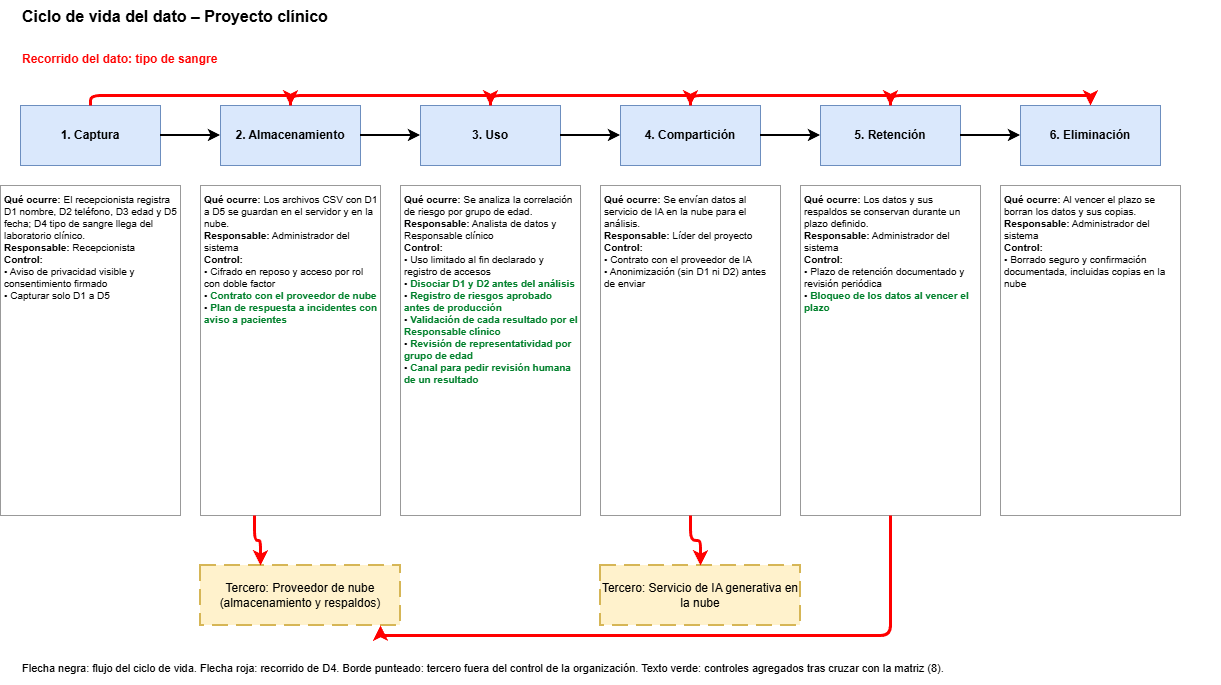

The diagram above was exported from draw.io. Its source (the exported page's mxGraphModel, read from the mxfile embedded in the PNG):
<mxGraphModel dx="1414" dy="783" grid="1" gridSize="10" guides="1" tooltips="1" connect="1" arrows="1" fold="1" page="1" pageScale="1" pageWidth="1400" pageHeight="760" math="0" shadow="0">
  <root>
    <mxCell id="0" />
    <mxCell id="1" parent="0" />
    <mxCell id="c3" parent="1" style="text;html=1;align=left;fontSize=16;" value="&lt;b&gt;Ciclo de vida del dato – Proyecto clínico&lt;/b&gt;" vertex="1">
      <mxGeometry height="30" width="1200" x="40" y="5" as="geometry" />
    </mxCell>
    <mxCell id="c4" parent="1" style="rounded=0;whiteSpace=wrap;html=1;fillColor=#dae8fc;strokeColor=#6c8ebf;fontStyle=1;" value="1. Captura" vertex="1">
      <mxGeometry height="60" width="140" x="40" y="110" as="geometry" />
    </mxCell>
    <mxCell id="c5" parent="1" style="text;html=1;whiteSpace=wrap;align=left;verticalAlign=top;strokeColor=#999999;fontSize=10;spacing=4;" value="&lt;b&gt;Qué ocurre:&lt;/b&gt; El recepcionista registra D1 nombre, D2 teléfono, D3 edad y D5 fecha; D4 tipo de sangre llega del laboratorio clínico.&lt;br&gt;&lt;b&gt;Responsable:&lt;/b&gt; Recepcionista&lt;br&gt;&lt;b&gt;Control:&lt;/b&gt;&lt;br&gt;• Aviso de privacidad visible y consentimiento firmado&lt;br&gt;• Capturar solo D1 a D5" vertex="1">
      <mxGeometry height="330" width="180" x="20" y="190" as="geometry" />
    </mxCell>
    <mxCell id="c6" parent="1" style="rounded=0;whiteSpace=wrap;html=1;fillColor=#dae8fc;strokeColor=#6c8ebf;fontStyle=1;" value="2. Almacenamiento" vertex="1">
      <mxGeometry height="60" width="140" x="240" y="110" as="geometry" />
    </mxCell>
    <mxCell id="c7" parent="1" style="text;html=1;whiteSpace=wrap;align=left;verticalAlign=top;strokeColor=#999999;fontSize=10;spacing=4;" value="&lt;b&gt;Qué ocurre:&lt;/b&gt; Los archivos CSV con D1 a D5 se guardan en el servidor y en la nube.&lt;br&gt;&lt;b&gt;Responsable:&lt;/b&gt; Administrador del sistema&lt;br&gt;&lt;b&gt;Control:&lt;/b&gt;&lt;br&gt;• Cifrado en reposo y acceso por rol con doble factor&lt;br&gt;• &lt;font color='#00802b'&gt;&lt;b&gt;Contrato con el proveedor de nube&lt;/b&gt;&lt;/font&gt;&lt;br&gt;• &lt;font color='#00802b'&gt;&lt;b&gt;Plan de respuesta a incidentes con aviso a pacientes&lt;/b&gt;&lt;/font&gt;" vertex="1">
      <mxGeometry height="330" width="180" x="220" y="190" as="geometry" />
    </mxCell>
    <mxCell id="c8" parent="1" style="rounded=0;whiteSpace=wrap;html=1;fillColor=#dae8fc;strokeColor=#6c8ebf;fontStyle=1;" value="3. Uso" vertex="1">
      <mxGeometry height="60" width="140" x="440" y="110" as="geometry" />
    </mxCell>
    <mxCell id="c9" parent="1" style="text;html=1;whiteSpace=wrap;align=left;verticalAlign=top;strokeColor=#999999;fontSize=10;spacing=4;" value="&lt;b&gt;Qué ocurre:&lt;/b&gt; Se analiza la correlación de riesgo por grupo de edad.&lt;br&gt;&lt;b&gt;Responsable:&lt;/b&gt; Analista de datos y Responsable clínico&lt;br&gt;&lt;b&gt;Control:&lt;/b&gt;&lt;br&gt;• Uso limitado al fin declarado y registro de accesos&lt;br&gt;• &lt;font color='#00802b'&gt;&lt;b&gt;Disociar D1 y D2 antes del análisis&lt;/b&gt;&lt;/font&gt;&lt;br&gt;• &lt;font color='#00802b'&gt;&lt;b&gt;Registro de riesgos aprobado antes de producción&lt;/b&gt;&lt;/font&gt;&lt;br&gt;• &lt;font color='#00802b'&gt;&lt;b&gt;Validación de cada resultado por el Responsable clínico&lt;/b&gt;&lt;/font&gt;&lt;br&gt;• &lt;font color='#00802b'&gt;&lt;b&gt;Revisión de representatividad por grupo de edad&lt;/b&gt;&lt;/font&gt;&lt;br&gt;• &lt;font color='#00802b'&gt;&lt;b&gt;Canal para pedir revisión humana de un resultado&lt;/b&gt;&lt;/font&gt;" vertex="1">
      <mxGeometry height="330" width="180" x="420" y="190" as="geometry" />
    </mxCell>
    <mxCell id="c10" parent="1" style="rounded=0;whiteSpace=wrap;html=1;fillColor=#dae8fc;strokeColor=#6c8ebf;fontStyle=1;" value="4. Compartición" vertex="1">
      <mxGeometry height="60" width="140" x="640" y="110" as="geometry" />
    </mxCell>
    <mxCell id="c11" parent="1" style="text;html=1;whiteSpace=wrap;align=left;verticalAlign=top;strokeColor=#999999;fontSize=10;spacing=4;" value="&lt;b&gt;Qué ocurre:&lt;/b&gt; Se envían datos al servicio de IA en la nube para el análisis.&lt;br&gt;&lt;b&gt;Responsable:&lt;/b&gt; Líder del proyecto&lt;br&gt;&lt;b&gt;Control:&lt;/b&gt;&lt;br&gt;• Contrato con el proveedor de IA&lt;br&gt;• Anonimización (sin D1 ni D2) antes de enviar" vertex="1">
      <mxGeometry height="330" width="180" x="620" y="190" as="geometry" />
    </mxCell>
    <mxCell id="c12" parent="1" style="rounded=0;whiteSpace=wrap;html=1;fillColor=#dae8fc;strokeColor=#6c8ebf;fontStyle=1;" value="5. Retención" vertex="1">
      <mxGeometry height="60" width="140" x="840" y="110" as="geometry" />
    </mxCell>
    <mxCell id="c13" parent="1" style="text;html=1;whiteSpace=wrap;align=left;verticalAlign=top;strokeColor=#999999;fontSize=10;spacing=4;" value="&lt;b&gt;Qué ocurre:&lt;/b&gt; Los datos y sus respaldos se conservan durante un plazo definido.&lt;br&gt;&lt;b&gt;Responsable:&lt;/b&gt; Administrador del sistema&lt;br&gt;&lt;b&gt;Control:&lt;/b&gt;&lt;br&gt;• Plazo de retención documentado y revisión periódica&lt;br&gt;• &lt;font color='#00802b'&gt;&lt;b&gt;Bloqueo de los datos al vencer el plazo&lt;/b&gt;&lt;/font&gt;" vertex="1">
      <mxGeometry height="330" width="180" x="820" y="190" as="geometry" />
    </mxCell>
    <mxCell id="c14" parent="1" style="rounded=0;whiteSpace=wrap;html=1;fillColor=#dae8fc;strokeColor=#6c8ebf;fontStyle=1;" value="6. Eliminación" vertex="1">
      <mxGeometry height="60" width="140" x="1040" y="110" as="geometry" />
    </mxCell>
    <mxCell id="c15" parent="1" style="text;html=1;whiteSpace=wrap;align=left;verticalAlign=top;strokeColor=#999999;fontSize=10;spacing=4;" value="&lt;b&gt;Qué ocurre:&lt;/b&gt; Al vencer el plazo se borran los datos y sus copias.&lt;br&gt;&lt;b&gt;Responsable:&lt;/b&gt; Administrador del sistema&lt;br&gt;&lt;b&gt;Control:&lt;/b&gt;&lt;br&gt;• Borrado seguro y confirmación documentada, incluidas copias en la nube" vertex="1">
      <mxGeometry height="330" width="180" x="1020" y="190" as="geometry" />
    </mxCell>
    <mxCell id="c16" edge="1" parent="1" source="c4" style="endArrow=classic;html=1;strokeColor=#000000;strokeWidth=2;exitX=1;exitY=0.5;entryX=0;entryY=0.5;" target="c6" value="">
      <mxGeometry relative="1" as="geometry" />
    </mxCell>
    <mxCell id="c17" edge="1" parent="1" source="c6" style="endArrow=classic;html=1;strokeColor=#000000;strokeWidth=2;exitX=1;exitY=0.5;entryX=0;entryY=0.5;" target="c8" value="">
      <mxGeometry relative="1" as="geometry" />
    </mxCell>
    <mxCell id="c18" edge="1" parent="1" source="c8" style="endArrow=classic;html=1;strokeColor=#000000;strokeWidth=2;exitX=1;exitY=0.5;entryX=0;entryY=0.5;" target="c10" value="">
      <mxGeometry relative="1" as="geometry" />
    </mxCell>
    <mxCell id="c19" edge="1" parent="1" source="c10" style="endArrow=classic;html=1;strokeColor=#000000;strokeWidth=2;exitX=1;exitY=0.5;entryX=0;entryY=0.5;" target="c12" value="">
      <mxGeometry relative="1" as="geometry" />
    </mxCell>
    <mxCell id="c20" edge="1" parent="1" source="c12" style="endArrow=classic;html=1;strokeColor=#000000;strokeWidth=2;exitX=1;exitY=0.5;entryX=0;entryY=0.5;" target="c14" value="">
      <mxGeometry relative="1" as="geometry" />
    </mxCell>
    <mxCell id="c21" edge="1" parent="1" source="c4" style="edgeStyle=orthogonalEdgeStyle;endArrow=classic;html=1;strokeColor=#FF0000;strokeWidth=3;exitX=0.5;exitY=0;entryX=0.5;entryY=0;" target="c6" value="">
      <mxGeometry relative="1" as="geometry" />
    </mxCell>
    <mxCell id="c22" edge="1" parent="1" source="c6" style="edgeStyle=orthogonalEdgeStyle;endArrow=classic;html=1;strokeColor=#FF0000;strokeWidth=3;exitX=0.5;exitY=0;entryX=0.5;entryY=0;" target="c8" value="">
      <mxGeometry relative="1" as="geometry" />
    </mxCell>
    <mxCell id="c23" edge="1" parent="1" source="c8" style="edgeStyle=orthogonalEdgeStyle;endArrow=classic;html=1;strokeColor=#FF0000;strokeWidth=3;exitX=0.5;exitY=0;entryX=0.5;entryY=0;" target="c10" value="">
      <mxGeometry relative="1" as="geometry" />
    </mxCell>
    <mxCell id="c24" edge="1" parent="1" source="c10" style="edgeStyle=orthogonalEdgeStyle;endArrow=classic;html=1;strokeColor=#FF0000;strokeWidth=3;exitX=0.5;exitY=0;entryX=0.5;entryY=0;" target="c12" value="">
      <mxGeometry relative="1" as="geometry" />
    </mxCell>
    <mxCell id="c25" edge="1" parent="1" source="c12" style="edgeStyle=orthogonalEdgeStyle;endArrow=classic;html=1;strokeColor=#FF0000;strokeWidth=3;exitX=0.5;exitY=0;entryX=0.5;entryY=0;" target="c14" value="">
      <mxGeometry relative="1" as="geometry" />
    </mxCell>
    <mxCell id="c26" parent="1" style="text;html=1;align=left;" value="&lt;font color=&quot;#FF0000&quot;&gt;&lt;b&gt;Recorrido del dato: tipo de sangre&lt;/b&gt;&lt;/font&gt;" vertex="1">
      <mxGeometry height="24" width="300" x="40" y="50" as="geometry" />
    </mxCell>
    <mxCell id="c27" parent="1" style="rounded=0;whiteSpace=wrap;html=1;dashed=1;dashPattern=8 4;strokeWidth=2;fillColor=#fff2cc;strokeColor=#d6b656;" value="Tercero: Proveedor de nube (almacenamiento y respaldos)" vertex="1">
      <mxGeometry height="60" width="200" x="220" y="570" as="geometry" />
    </mxCell>
    <mxCell id="c28" parent="1" style="rounded=0;whiteSpace=wrap;html=1;dashed=1;dashPattern=8 4;strokeWidth=2;fillColor=#fff2cc;strokeColor=#d6b656;" value="Tercero: Servicio de IA generativa en la nube" vertex="1">
      <mxGeometry height="60" width="200" x="620" y="570" as="geometry" />
    </mxCell>
    <mxCell id="c29" edge="1" parent="1" source="c7" style="endArrow=classic;html=1;strokeColor=#FF0000;strokeWidth=3;edgeStyle=orthogonalEdgeStyle;exitX=0.3;exitY=1;entryX=0.3;entryY=0;" target="c27" value="">
      <mxGeometry relative="1" as="geometry" />
    </mxCell>
    <mxCell id="c30" edge="1" parent="1" source="c13" style="endArrow=classic;html=1;strokeColor=#FF0000;strokeWidth=3;edgeStyle=orthogonalEdgeStyle;exitX=0.5;exitY=1;entryX=0.9;entryY=1;" target="c27" value="">
      <mxGeometry relative="1" as="geometry" />
    </mxCell>
    <mxCell id="c31" edge="1" parent="1" source="c11" style="endArrow=classic;html=1;strokeColor=#FF0000;strokeWidth=3;edgeStyle=orthogonalEdgeStyle;exitX=0.5;exitY=1;entryX=0.5;entryY=0;" target="c28" value="">
      <mxGeometry relative="1" as="geometry" />
    </mxCell>
    <mxCell id="c32" parent="1" style="text;html=1;whiteSpace=wrap;align=left;fontSize=11;" value="Flecha negra: flujo del ciclo de vida. Flecha roja: recorrido de D4. Borde punteado: tercero fuera del control de la organización. Texto verde: controles agregados tras cruzar con la matriz (8)." vertex="1">
      <mxGeometry height="30" width="1000" x="40" y="660" as="geometry" />
    </mxCell>
  </root>
</mxGraphModel>